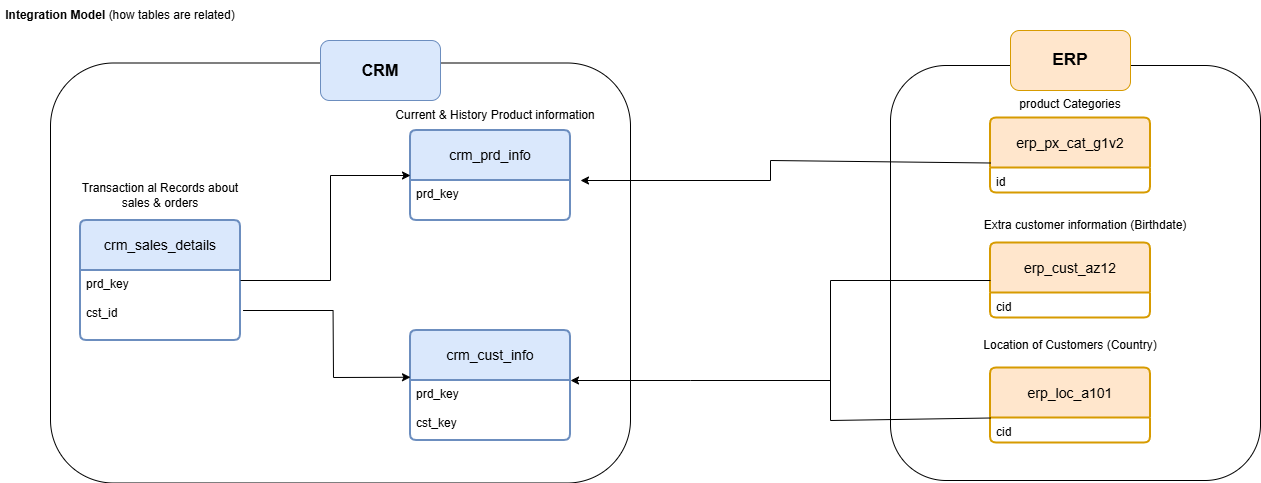

The diagram above was exported from draw.io. Its source (the exported page's mxGraphModel, read from the mxfile embedded in the PNG):
<mxGraphModel dx="274" dy="611" grid="1" gridSize="10" guides="1" tooltips="1" connect="1" arrows="1" fold="1" page="1" pageScale="1" pageWidth="1100" pageHeight="850" math="0" shadow="0">
  <root>
    <mxCell id="0" />
    <mxCell id="1" parent="0" />
    <mxCell id="nlWx2cPoVp2bbg5gXIS4-1" value="&lt;b&gt;Integration Model &lt;/b&gt;(how tables are related)" style="text;html=1;align=center;verticalAlign=middle;whiteSpace=wrap;rounded=0;" parent="1" vertex="1">
      <mxGeometry x="20" y="20" width="240" height="30" as="geometry" />
    </mxCell>
    <mxCell id="nlWx2cPoVp2bbg5gXIS4-19" value="crm_sales_details" style="swimlane;childLayout=stackLayout;horizontal=1;startSize=50;horizontalStack=0;rounded=1;fontSize=14;fontStyle=0;strokeWidth=2;resizeParent=0;resizeLast=1;shadow=0;dashed=0;align=center;arcSize=4;whiteSpace=wrap;html=1;fillColor=#dae8fc;strokeColor=#6c8ebf;" parent="1" vertex="1">
      <mxGeometry x="100" y="240" width="160" height="120" as="geometry" />
    </mxCell>
    <mxCell id="nlWx2cPoVp2bbg5gXIS4-20" value="prd_key&lt;div&gt;&lt;br&gt;&lt;/div&gt;&lt;div&gt;cst_id&lt;/div&gt;" style="align=left;strokeColor=none;fillColor=none;spacingLeft=4;spacingRight=4;fontSize=12;verticalAlign=top;resizable=0;rotatable=0;part=1;html=1;whiteSpace=wrap;" parent="nlWx2cPoVp2bbg5gXIS4-19" vertex="1">
      <mxGeometry y="50" width="160" height="70" as="geometry" />
    </mxCell>
    <mxCell id="nlWx2cPoVp2bbg5gXIS4-23" style="edgeStyle=orthogonalEdgeStyle;rounded=0;orthogonalLoop=1;jettySize=auto;html=1;exitX=0.5;exitY=1;exitDx=0;exitDy=0;" parent="nlWx2cPoVp2bbg5gXIS4-19" source="nlWx2cPoVp2bbg5gXIS4-20" target="nlWx2cPoVp2bbg5gXIS4-20" edge="1">
      <mxGeometry relative="1" as="geometry" />
    </mxCell>
    <mxCell id="nlWx2cPoVp2bbg5gXIS4-30" value="crm_prd_info" style="swimlane;childLayout=stackLayout;horizontal=1;startSize=50;horizontalStack=0;rounded=1;fontSize=14;fontStyle=0;strokeWidth=2;resizeParent=0;resizeLast=1;shadow=0;dashed=0;align=center;arcSize=4;whiteSpace=wrap;html=1;fillColor=#dae8fc;strokeColor=#6c8ebf;" parent="1" vertex="1">
      <mxGeometry x="430" y="150" width="160" height="90" as="geometry" />
    </mxCell>
    <mxCell id="nlWx2cPoVp2bbg5gXIS4-31" value="prd_key&lt;div&gt;&lt;br&gt;&lt;/div&gt;&lt;div&gt;&lt;br&gt;&lt;/div&gt;" style="align=left;strokeColor=none;fillColor=none;spacingLeft=4;spacingRight=4;fontSize=12;verticalAlign=top;resizable=0;rotatable=0;part=1;html=1;whiteSpace=wrap;" parent="nlWx2cPoVp2bbg5gXIS4-30" vertex="1">
      <mxGeometry y="50" width="160" height="40" as="geometry" />
    </mxCell>
    <mxCell id="nlWx2cPoVp2bbg5gXIS4-32" style="edgeStyle=orthogonalEdgeStyle;rounded=0;orthogonalLoop=1;jettySize=auto;html=1;exitX=0.5;exitY=1;exitDx=0;exitDy=0;" parent="nlWx2cPoVp2bbg5gXIS4-30" source="nlWx2cPoVp2bbg5gXIS4-31" target="nlWx2cPoVp2bbg5gXIS4-31" edge="1">
      <mxGeometry relative="1" as="geometry" />
    </mxCell>
    <mxCell id="nlWx2cPoVp2bbg5gXIS4-33" value="crm_cust_info" style="swimlane;childLayout=stackLayout;horizontal=1;startSize=50;horizontalStack=0;rounded=1;fontSize=14;fontStyle=0;strokeWidth=2;resizeParent=0;resizeLast=1;shadow=0;dashed=0;align=center;arcSize=4;whiteSpace=wrap;html=1;fillColor=#dae8fc;strokeColor=#6c8ebf;" parent="1" vertex="1">
      <mxGeometry x="430" y="350" width="160" height="110" as="geometry" />
    </mxCell>
    <mxCell id="nlWx2cPoVp2bbg5gXIS4-34" value="prd_key&lt;div&gt;&lt;br&gt;&lt;/div&gt;&lt;div&gt;cst_key&lt;/div&gt;" style="align=left;strokeColor=none;fillColor=none;spacingLeft=4;spacingRight=4;fontSize=12;verticalAlign=top;resizable=0;rotatable=0;part=1;html=1;whiteSpace=wrap;" parent="nlWx2cPoVp2bbg5gXIS4-33" vertex="1">
      <mxGeometry y="50" width="160" height="60" as="geometry" />
    </mxCell>
    <mxCell id="nlWx2cPoVp2bbg5gXIS4-35" style="edgeStyle=orthogonalEdgeStyle;rounded=0;orthogonalLoop=1;jettySize=auto;html=1;exitX=0.5;exitY=1;exitDx=0;exitDy=0;" parent="nlWx2cPoVp2bbg5gXIS4-33" source="nlWx2cPoVp2bbg5gXIS4-34" target="nlWx2cPoVp2bbg5gXIS4-34" edge="1">
      <mxGeometry relative="1" as="geometry" />
    </mxCell>
    <mxCell id="nlWx2cPoVp2bbg5gXIS4-36" value="" style="edgeStyle=none;orthogonalLoop=1;jettySize=auto;html=1;rounded=0;entryX=0;entryY=0.5;entryDx=0;entryDy=0;" parent="1" target="nlWx2cPoVp2bbg5gXIS4-30" edge="1">
      <mxGeometry width="100" relative="1" as="geometry">
        <mxPoint x="260" y="300" as="sourcePoint" />
        <mxPoint x="340" y="310" as="targetPoint" />
        <Array as="points">
          <mxPoint x="350" y="300" />
          <mxPoint x="350" y="195" />
        </Array>
      </mxGeometry>
    </mxCell>
    <mxCell id="nlWx2cPoVp2bbg5gXIS4-38" value="" style="endArrow=classic;html=1;rounded=0;entryX=-0.016;entryY=0.425;entryDx=0;entryDy=0;entryPerimeter=0;" parent="1" edge="1">
      <mxGeometry width="50" height="50" relative="1" as="geometry">
        <mxPoint x="262.56" y="330" as="sourcePoint" />
        <mxPoint x="430.00000000000006" y="396.75" as="targetPoint" />
        <Array as="points">
          <mxPoint x="352.56" y="330" />
          <mxPoint x="353" y="397" />
        </Array>
      </mxGeometry>
    </mxCell>
    <mxCell id="nlWx2cPoVp2bbg5gXIS4-39" value="" style="rounded=1;whiteSpace=wrap;html=1;strokeColor=default;gradientColor=none;fillColor=none;" parent="1" vertex="1">
      <mxGeometry x="70" y="82.5" width="580" height="420" as="geometry" />
    </mxCell>
    <mxCell id="nlWx2cPoVp2bbg5gXIS4-40" value="Transaction al Records about sales &amp;amp; orders" style="text;html=1;align=center;verticalAlign=middle;whiteSpace=wrap;rounded=0;" parent="1" vertex="1">
      <mxGeometry x="90" y="200" width="180" height="30" as="geometry" />
    </mxCell>
    <mxCell id="nlWx2cPoVp2bbg5gXIS4-42" value="Current &amp;amp; History Product information" style="text;html=1;align=center;verticalAlign=middle;whiteSpace=wrap;rounded=0;" parent="1" vertex="1">
      <mxGeometry x="410" y="120" width="210" height="30" as="geometry" />
    </mxCell>
    <mxCell id="nlWx2cPoVp2bbg5gXIS4-44" value="" style="rounded=1;whiteSpace=wrap;html=1;strokeColor=default;gradientColor=none;fillColor=none;" parent="1" vertex="1">
      <mxGeometry x="910" y="85" width="370" height="415" as="geometry" />
    </mxCell>
    <mxCell id="nlWx2cPoVp2bbg5gXIS4-46" value="erp_px_cat_g1v2" style="swimlane;childLayout=stackLayout;horizontal=1;startSize=50;horizontalStack=0;rounded=1;fontSize=14;fontStyle=0;strokeWidth=2;resizeParent=0;resizeLast=1;shadow=0;dashed=0;align=center;arcSize=4;whiteSpace=wrap;html=1;fillColor=#ffe6cc;strokeColor=#d79b00;" parent="1" vertex="1">
      <mxGeometry x="1010" y="137.5" width="160" height="75" as="geometry" />
    </mxCell>
    <mxCell id="nlWx2cPoVp2bbg5gXIS4-47" value="id" style="align=left;strokeColor=none;fillColor=none;spacingLeft=4;spacingRight=4;fontSize=12;verticalAlign=top;resizable=0;rotatable=0;part=1;html=1;whiteSpace=wrap;" parent="nlWx2cPoVp2bbg5gXIS4-46" vertex="1">
      <mxGeometry y="50" width="160" height="25" as="geometry" />
    </mxCell>
    <mxCell id="nlWx2cPoVp2bbg5gXIS4-48" value="erp_cust_az12" style="swimlane;childLayout=stackLayout;horizontal=1;startSize=50;horizontalStack=0;rounded=1;fontSize=14;fontStyle=0;strokeWidth=2;resizeParent=0;resizeLast=1;shadow=0;dashed=0;align=center;arcSize=4;whiteSpace=wrap;html=1;fillColor=#ffe6cc;strokeColor=#d79b00;" parent="1" vertex="1">
      <mxGeometry x="1010" y="262.5" width="160" height="75" as="geometry" />
    </mxCell>
    <mxCell id="nlWx2cPoVp2bbg5gXIS4-49" value="cid" style="align=left;strokeColor=none;fillColor=none;spacingLeft=4;spacingRight=4;fontSize=12;verticalAlign=top;resizable=0;rotatable=0;part=1;html=1;whiteSpace=wrap;" parent="nlWx2cPoVp2bbg5gXIS4-48" vertex="1">
      <mxGeometry y="50" width="160" height="25" as="geometry" />
    </mxCell>
    <mxCell id="nlWx2cPoVp2bbg5gXIS4-50" value="erp_loc_a101" style="swimlane;childLayout=stackLayout;horizontal=1;startSize=50;horizontalStack=0;rounded=1;fontSize=14;fontStyle=0;strokeWidth=2;resizeParent=0;resizeLast=1;shadow=0;dashed=0;align=center;arcSize=4;whiteSpace=wrap;html=1;fillColor=#ffe6cc;strokeColor=#d79b00;" parent="1" vertex="1">
      <mxGeometry x="1010" y="387.5" width="160" height="75" as="geometry" />
    </mxCell>
    <mxCell id="nlWx2cPoVp2bbg5gXIS4-51" value="cid" style="align=left;strokeColor=none;fillColor=none;spacingLeft=4;spacingRight=4;fontSize=12;verticalAlign=top;resizable=0;rotatable=0;part=1;html=1;whiteSpace=wrap;" parent="nlWx2cPoVp2bbg5gXIS4-50" vertex="1">
      <mxGeometry y="50" width="160" height="25" as="geometry" />
    </mxCell>
    <mxCell id="nlWx2cPoVp2bbg5gXIS4-53" value="" style="endArrow=classic;html=1;rounded=0;exitX=0;exitY=0.6;exitDx=0;exitDy=0;exitPerimeter=0;" parent="1" source="nlWx2cPoVp2bbg5gXIS4-46" edge="1">
      <mxGeometry width="50" height="50" relative="1" as="geometry">
        <mxPoint x="1000" y="180" as="sourcePoint" />
        <mxPoint x="600" y="200" as="targetPoint" />
        <Array as="points">
          <mxPoint x="790" y="180" />
          <mxPoint x="790" y="200" />
        </Array>
      </mxGeometry>
    </mxCell>
    <mxCell id="nlWx2cPoVp2bbg5gXIS4-57" value="" style="endArrow=none;html=1;rounded=0;entryX=0;entryY=0.5;entryDx=0;entryDy=0;exitX=0;exitY=0;exitDx=0;exitDy=0;" parent="1" source="nlWx2cPoVp2bbg5gXIS4-51" target="nlWx2cPoVp2bbg5gXIS4-48" edge="1">
      <mxGeometry width="50" height="50" relative="1" as="geometry">
        <mxPoint x="1000" y="440" as="sourcePoint" />
        <mxPoint x="1000" y="300" as="targetPoint" />
        <Array as="points">
          <mxPoint x="850" y="440" />
          <mxPoint x="850" y="300" />
        </Array>
      </mxGeometry>
    </mxCell>
    <mxCell id="nlWx2cPoVp2bbg5gXIS4-58" value="" style="endArrow=classic;html=1;rounded=0;entryX=1;entryY=0;entryDx=0;entryDy=0;" parent="1" target="nlWx2cPoVp2bbg5gXIS4-34" edge="1">
      <mxGeometry width="50" height="50" relative="1" as="geometry">
        <mxPoint x="850" y="400" as="sourcePoint" />
        <mxPoint x="780" y="180" as="targetPoint" />
        <Array as="points">
          <mxPoint x="710" y="400" />
        </Array>
      </mxGeometry>
    </mxCell>
    <mxCell id="nlWx2cPoVp2bbg5gXIS4-60" value="&lt;b&gt;&lt;font style=&quot;font-size: 16px;&quot;&gt;CRM&lt;/font&gt;&lt;/b&gt;" style="rounded=1;whiteSpace=wrap;html=1;fillColor=#dae8fc;strokeColor=#6c8ebf;" parent="1" vertex="1">
      <mxGeometry x="340" y="60" width="120" height="60" as="geometry" />
    </mxCell>
    <mxCell id="nlWx2cPoVp2bbg5gXIS4-62" value="&lt;b&gt;&lt;font style=&quot;font-size: 17px;&quot;&gt;ERP&lt;/font&gt;&lt;/b&gt;" style="rounded=1;whiteSpace=wrap;html=1;fillColor=#ffe6cc;strokeColor=#d79b00;" parent="1" vertex="1">
      <mxGeometry x="1030" y="50" width="120" height="60" as="geometry" />
    </mxCell>
    <mxCell id="nlWx2cPoVp2bbg5gXIS4-63" value="product Categories" style="text;html=1;align=center;verticalAlign=middle;whiteSpace=wrap;rounded=0;" parent="1" vertex="1">
      <mxGeometry x="1010" y="110" width="160" height="27.5" as="geometry" />
    </mxCell>
    <mxCell id="nlWx2cPoVp2bbg5gXIS4-64" value="Extra customer information (Birthdate)" style="text;html=1;align=center;verticalAlign=middle;whiteSpace=wrap;rounded=0;" parent="1" vertex="1">
      <mxGeometry x="960" y="230" width="290" height="30" as="geometry" />
    </mxCell>
    <mxCell id="nlWx2cPoVp2bbg5gXIS4-65" value="Location of Customers (Country)" style="text;html=1;align=center;verticalAlign=middle;whiteSpace=wrap;rounded=0;" parent="1" vertex="1">
      <mxGeometry x="1000" y="350" width="180" height="30" as="geometry" />
    </mxCell>
  </root>
</mxGraphModel>